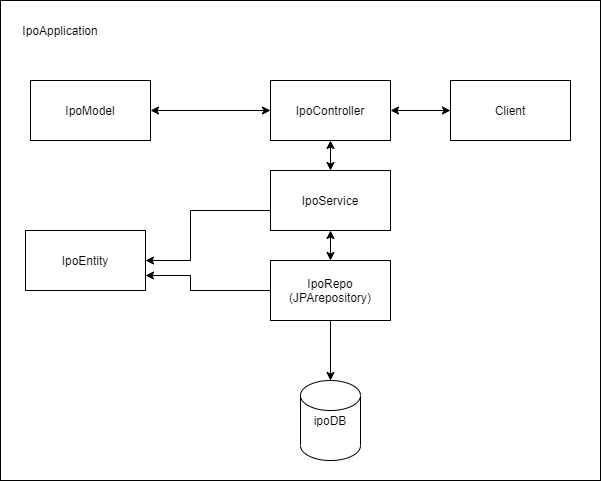

The diagram above was exported from draw.io. Its source (the exported page's mxGraphModel, read from the mxfile embedded in the PNG):
<mxGraphModel dx="1138" dy="516" grid="1" gridSize="10" guides="1" tooltips="1" connect="1" arrows="1" fold="1" page="1" pageScale="1" pageWidth="850" pageHeight="1100" math="0" shadow="0">
  <root>
    <mxCell id="0" />
    <mxCell id="1" parent="0" />
    <mxCell id="2" value="" style="rounded=0;whiteSpace=wrap;html=1;" vertex="1" parent="1">
      <mxGeometry x="130" y="70" width="600" height="480" as="geometry" />
    </mxCell>
    <mxCell id="3" value="IpoModel&lt;br&gt;" style="rounded=0;whiteSpace=wrap;html=1;" vertex="1" parent="1">
      <mxGeometry x="160" y="150" width="120" height="60" as="geometry" />
    </mxCell>
    <mxCell id="4" value="IpoController" style="rounded=0;whiteSpace=wrap;html=1;" vertex="1" parent="1">
      <mxGeometry x="400" y="150" width="120" height="60" as="geometry" />
    </mxCell>
    <mxCell id="5" style="edgeStyle=orthogonalEdgeStyle;rounded=0;orthogonalLoop=1;jettySize=auto;html=1;entryX=1;entryY=0.5;entryDx=0;entryDy=0;" edge="1" source="6" target="14" parent="1">
      <mxGeometry relative="1" as="geometry">
        <Array as="points">
          <mxPoint x="320" y="280" />
          <mxPoint x="320" y="330" />
        </Array>
      </mxGeometry>
    </mxCell>
    <mxCell id="6" value="IpoService" style="rounded=0;whiteSpace=wrap;html=1;" vertex="1" parent="1">
      <mxGeometry x="400" y="240" width="120" height="60" as="geometry" />
    </mxCell>
    <mxCell id="7" style="edgeStyle=orthogonalEdgeStyle;rounded=0;orthogonalLoop=1;jettySize=auto;html=1;entryX=1;entryY=0.75;entryDx=0;entryDy=0;" edge="1" source="9" target="14" parent="1">
      <mxGeometry relative="1" as="geometry">
        <mxPoint x="281" y="280" as="targetPoint" />
        <Array as="points">
          <mxPoint x="320" y="360" />
          <mxPoint x="320" y="345" />
        </Array>
      </mxGeometry>
    </mxCell>
    <mxCell id="8" style="edgeStyle=orthogonalEdgeStyle;rounded=0;orthogonalLoop=1;jettySize=auto;html=1;" edge="1" source="9" target="10" parent="1">
      <mxGeometry relative="1" as="geometry" />
    </mxCell>
    <mxCell id="9" value="IpoRepo&lt;br&gt;(JPArepository)" style="rounded=0;whiteSpace=wrap;html=1;" vertex="1" parent="1">
      <mxGeometry x="400" y="330" width="120" height="60" as="geometry" />
    </mxCell>
    <mxCell id="10" value="ipoDB" style="shape=cylinder2;whiteSpace=wrap;html=1;boundedLbl=1;backgroundOutline=1;size=15;" vertex="1" parent="1">
      <mxGeometry x="430" y="450" width="60" height="80" as="geometry" />
    </mxCell>
    <mxCell id="11" value="" style="endArrow=classic;startArrow=classic;html=1;entryX=0.5;entryY=1;entryDx=0;entryDy=0;exitX=0.5;exitY=0;exitDx=0;exitDy=0;" edge="1" source="6" target="4" parent="1">
      <mxGeometry width="50" height="50" relative="1" as="geometry">
        <mxPoint x="350" y="270" as="sourcePoint" />
        <mxPoint x="400" y="220" as="targetPoint" />
      </mxGeometry>
    </mxCell>
    <mxCell id="12" value="" style="endArrow=classic;startArrow=classic;html=1;entryX=0.5;entryY=0;entryDx=0;entryDy=0;exitX=0.5;exitY=1;exitDx=0;exitDy=0;" edge="1" source="6" target="9" parent="1">
      <mxGeometry width="50" height="50" relative="1" as="geometry">
        <mxPoint x="470" y="250" as="sourcePoint" />
        <mxPoint x="470" y="220" as="targetPoint" />
      </mxGeometry>
    </mxCell>
    <mxCell id="13" value="IpoApplication" style="text;html=1;strokeColor=none;fillColor=none;align=center;verticalAlign=middle;whiteSpace=wrap;rounded=0;" vertex="1" parent="1">
      <mxGeometry x="170" y="90" width="40" height="20" as="geometry" />
    </mxCell>
    <mxCell id="14" value="IpoEntity" style="rounded=0;whiteSpace=wrap;html=1;" vertex="1" parent="1">
      <mxGeometry x="155" y="300" width="120" height="60" as="geometry" />
    </mxCell>
    <mxCell id="15" value="" style="endArrow=classic;startArrow=classic;html=1;entryX=0;entryY=0.5;entryDx=0;entryDy=0;exitX=1;exitY=0.5;exitDx=0;exitDy=0;" edge="1" source="3" target="4" parent="1">
      <mxGeometry width="50" height="50" relative="1" as="geometry">
        <mxPoint x="400" y="300" as="sourcePoint" />
        <mxPoint x="450" y="250" as="targetPoint" />
      </mxGeometry>
    </mxCell>
    <mxCell id="16" value="Client" style="rounded=0;whiteSpace=wrap;html=1;" vertex="1" parent="1">
      <mxGeometry x="580" y="150" width="120" height="60" as="geometry" />
    </mxCell>
    <mxCell id="17" value="" style="endArrow=classic;startArrow=classic;html=1;entryX=0;entryY=0.5;entryDx=0;entryDy=0;exitX=1;exitY=0.5;exitDx=0;exitDy=0;" edge="1" source="4" target="16" parent="1">
      <mxGeometry width="50" height="50" relative="1" as="geometry">
        <mxPoint x="540" y="270" as="sourcePoint" />
        <mxPoint x="590" y="220" as="targetPoint" />
      </mxGeometry>
    </mxCell>
  </root>
</mxGraphModel>